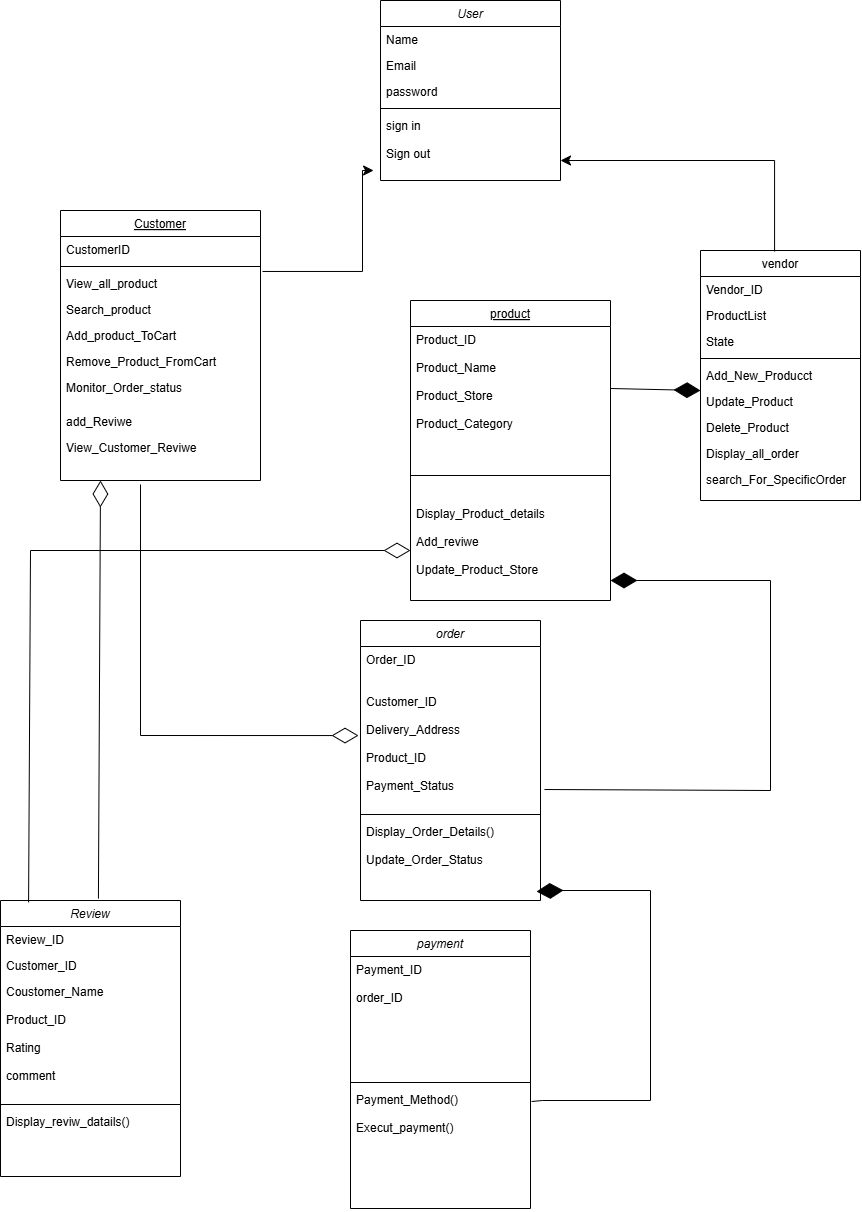

The diagram above was exported from draw.io. Its source (the exported page's mxGraphModel, read from the mxfile embedded in the PNG):
<mxGraphModel dx="2037" dy="2285" grid="1" gridSize="10" guides="1" tooltips="1" connect="1" arrows="1" fold="1" page="1" pageScale="1" pageWidth="827" pageHeight="1169" math="0" shadow="0">
  <root>
    <mxCell id="WIyWlLk6GJQsqaUBKTNV-0" />
    <mxCell id="WIyWlLk6GJQsqaUBKTNV-1" parent="WIyWlLk6GJQsqaUBKTNV-0" />
    <mxCell id="zkfFHV4jXpPFQw0GAbJ--0" value="User" style="swimlane;fontStyle=2;align=center;verticalAlign=top;childLayout=stackLayout;horizontal=1;startSize=26;horizontalStack=0;resizeParent=1;resizeLast=0;collapsible=1;marginBottom=0;rounded=0;shadow=0;strokeWidth=1;" parent="WIyWlLk6GJQsqaUBKTNV-1" vertex="1">
      <mxGeometry x="420" y="-150" width="180" height="180" as="geometry">
        <mxRectangle x="230" y="140" width="160" height="26" as="alternateBounds" />
      </mxGeometry>
    </mxCell>
    <mxCell id="zkfFHV4jXpPFQw0GAbJ--1" value="Name" style="text;align=left;verticalAlign=top;spacingLeft=4;spacingRight=4;overflow=hidden;rotatable=0;points=[[0,0.5],[1,0.5]];portConstraint=eastwest;" parent="zkfFHV4jXpPFQw0GAbJ--0" vertex="1">
      <mxGeometry y="26" width="180" height="26" as="geometry" />
    </mxCell>
    <mxCell id="zkfFHV4jXpPFQw0GAbJ--2" value="Email" style="text;align=left;verticalAlign=top;spacingLeft=4;spacingRight=4;overflow=hidden;rotatable=0;points=[[0,0.5],[1,0.5]];portConstraint=eastwest;rounded=0;shadow=0;html=0;" parent="zkfFHV4jXpPFQw0GAbJ--0" vertex="1">
      <mxGeometry y="52" width="180" height="26" as="geometry" />
    </mxCell>
    <mxCell id="zkfFHV4jXpPFQw0GAbJ--3" value="password" style="text;align=left;verticalAlign=top;spacingLeft=4;spacingRight=4;overflow=hidden;rotatable=0;points=[[0,0.5],[1,0.5]];portConstraint=eastwest;rounded=0;shadow=0;html=0;" parent="zkfFHV4jXpPFQw0GAbJ--0" vertex="1">
      <mxGeometry y="78" width="180" height="26" as="geometry" />
    </mxCell>
    <mxCell id="zkfFHV4jXpPFQw0GAbJ--4" value="" style="line;html=1;strokeWidth=1;align=left;verticalAlign=middle;spacingTop=-1;spacingLeft=3;spacingRight=3;rotatable=0;labelPosition=right;points=[];portConstraint=eastwest;" parent="zkfFHV4jXpPFQw0GAbJ--0" vertex="1">
      <mxGeometry y="104" width="180" height="8" as="geometry" />
    </mxCell>
    <mxCell id="zkfFHV4jXpPFQw0GAbJ--5" value="sign in &#10;&#10;Sign out" style="text;align=left;verticalAlign=top;spacingLeft=4;spacingRight=4;overflow=hidden;rotatable=0;points=[[0,0.5],[1,0.5]];portConstraint=eastwest;" parent="zkfFHV4jXpPFQw0GAbJ--0" vertex="1">
      <mxGeometry y="112" width="180" height="68" as="geometry" />
    </mxCell>
    <mxCell id="zkfFHV4jXpPFQw0GAbJ--17" value="vendor" style="swimlane;fontStyle=0;align=center;verticalAlign=top;childLayout=stackLayout;horizontal=1;startSize=26;horizontalStack=0;resizeParent=1;resizeLast=0;collapsible=1;marginBottom=0;rounded=0;shadow=0;strokeWidth=1;" parent="WIyWlLk6GJQsqaUBKTNV-1" vertex="1">
      <mxGeometry x="740" y="100" width="160" height="250" as="geometry">
        <mxRectangle x="550" y="140" width="160" height="26" as="alternateBounds" />
      </mxGeometry>
    </mxCell>
    <mxCell id="zkfFHV4jXpPFQw0GAbJ--18" value="Vendor_ID" style="text;align=left;verticalAlign=top;spacingLeft=4;spacingRight=4;overflow=hidden;rotatable=0;points=[[0,0.5],[1,0.5]];portConstraint=eastwest;" parent="zkfFHV4jXpPFQw0GAbJ--17" vertex="1">
      <mxGeometry y="26" width="160" height="26" as="geometry" />
    </mxCell>
    <mxCell id="zkfFHV4jXpPFQw0GAbJ--19" value="ProductList" style="text;align=left;verticalAlign=top;spacingLeft=4;spacingRight=4;overflow=hidden;rotatable=0;points=[[0,0.5],[1,0.5]];portConstraint=eastwest;rounded=0;shadow=0;html=0;" parent="zkfFHV4jXpPFQw0GAbJ--17" vertex="1">
      <mxGeometry y="52" width="160" height="26" as="geometry" />
    </mxCell>
    <mxCell id="zkfFHV4jXpPFQw0GAbJ--20" value="State" style="text;align=left;verticalAlign=top;spacingLeft=4;spacingRight=4;overflow=hidden;rotatable=0;points=[[0,0.5],[1,0.5]];portConstraint=eastwest;rounded=0;shadow=0;html=0;" parent="zkfFHV4jXpPFQw0GAbJ--17" vertex="1">
      <mxGeometry y="78" width="160" height="26" as="geometry" />
    </mxCell>
    <mxCell id="zkfFHV4jXpPFQw0GAbJ--23" value="" style="line;html=1;strokeWidth=1;align=left;verticalAlign=middle;spacingTop=-1;spacingLeft=3;spacingRight=3;rotatable=0;labelPosition=right;points=[];portConstraint=eastwest;" parent="zkfFHV4jXpPFQw0GAbJ--17" vertex="1">
      <mxGeometry y="104" width="160" height="8" as="geometry" />
    </mxCell>
    <mxCell id="zkfFHV4jXpPFQw0GAbJ--24" value="Add_New_Producct" style="text;align=left;verticalAlign=top;spacingLeft=4;spacingRight=4;overflow=hidden;rotatable=0;points=[[0,0.5],[1,0.5]];portConstraint=eastwest;" parent="zkfFHV4jXpPFQw0GAbJ--17" vertex="1">
      <mxGeometry y="112" width="160" height="26" as="geometry" />
    </mxCell>
    <mxCell id="zkfFHV4jXpPFQw0GAbJ--25" value="Update_Product " style="text;align=left;verticalAlign=top;spacingLeft=4;spacingRight=4;overflow=hidden;rotatable=0;points=[[0,0.5],[1,0.5]];portConstraint=eastwest;" parent="zkfFHV4jXpPFQw0GAbJ--17" vertex="1">
      <mxGeometry y="138" width="160" height="26" as="geometry" />
    </mxCell>
    <mxCell id="Zz5CI9xikVuyQs1WeXxp-1" value="Delete_Product" style="text;align=left;verticalAlign=top;spacingLeft=4;spacingRight=4;overflow=hidden;rotatable=0;points=[[0,0.5],[1,0.5]];portConstraint=eastwest;" parent="zkfFHV4jXpPFQw0GAbJ--17" vertex="1">
      <mxGeometry y="164" width="160" height="26" as="geometry" />
    </mxCell>
    <mxCell id="Zz5CI9xikVuyQs1WeXxp-2" value="Display_all_order" style="text;align=left;verticalAlign=top;spacingLeft=4;spacingRight=4;overflow=hidden;rotatable=0;points=[[0,0.5],[1,0.5]];portConstraint=eastwest;" parent="zkfFHV4jXpPFQw0GAbJ--17" vertex="1">
      <mxGeometry y="190" width="160" height="26" as="geometry" />
    </mxCell>
    <mxCell id="Zz5CI9xikVuyQs1WeXxp-3" value="search_For_SpecificOrder" style="text;align=left;verticalAlign=top;spacingLeft=4;spacingRight=4;overflow=hidden;rotatable=0;points=[[0,0.5],[1,0.5]];portConstraint=eastwest;" parent="zkfFHV4jXpPFQw0GAbJ--17" vertex="1">
      <mxGeometry y="216" width="160" height="34" as="geometry" />
    </mxCell>
    <mxCell id="Zz5CI9xikVuyQs1WeXxp-4" value="Customer" style="swimlane;fontStyle=4;align=center;verticalAlign=top;childLayout=stackLayout;horizontal=1;startSize=26;horizontalStack=0;resizeParent=1;resizeLast=0;collapsible=1;marginBottom=0;rounded=0;shadow=0;strokeWidth=1;" parent="WIyWlLk6GJQsqaUBKTNV-1" vertex="1">
      <mxGeometry x="100" y="60" width="200" height="270" as="geometry">
        <mxRectangle x="100" y="310" width="160" height="26" as="alternateBounds" />
      </mxGeometry>
    </mxCell>
    <mxCell id="Zz5CI9xikVuyQs1WeXxp-5" value="CustomerID" style="text;align=left;verticalAlign=top;spacingLeft=4;spacingRight=4;overflow=hidden;rotatable=0;points=[[0,0.5],[1,0.5]];portConstraint=eastwest;" parent="Zz5CI9xikVuyQs1WeXxp-4" vertex="1">
      <mxGeometry y="26" width="200" height="26" as="geometry" />
    </mxCell>
    <mxCell id="Zz5CI9xikVuyQs1WeXxp-8" value="" style="line;html=1;strokeWidth=1;align=left;verticalAlign=middle;spacingTop=-1;spacingLeft=3;spacingRight=3;rotatable=0;labelPosition=right;points=[];portConstraint=eastwest;" parent="Zz5CI9xikVuyQs1WeXxp-4" vertex="1">
      <mxGeometry y="52" width="200" height="8" as="geometry" />
    </mxCell>
    <mxCell id="Zz5CI9xikVuyQs1WeXxp-9" value="View_all_product" style="text;align=left;verticalAlign=top;spacingLeft=4;spacingRight=4;overflow=hidden;rotatable=0;points=[[0,0.5],[1,0.5]];portConstraint=eastwest;" parent="Zz5CI9xikVuyQs1WeXxp-4" vertex="1">
      <mxGeometry y="60" width="200" height="26" as="geometry" />
    </mxCell>
    <mxCell id="Zz5CI9xikVuyQs1WeXxp-10" value="Search_product" style="text;align=left;verticalAlign=top;spacingLeft=4;spacingRight=4;overflow=hidden;rotatable=0;points=[[0,0.5],[1,0.5]];portConstraint=eastwest;" parent="Zz5CI9xikVuyQs1WeXxp-4" vertex="1">
      <mxGeometry y="86" width="200" height="26" as="geometry" />
    </mxCell>
    <mxCell id="Zz5CI9xikVuyQs1WeXxp-11" value="Add_product_ToCart" style="text;align=left;verticalAlign=top;spacingLeft=4;spacingRight=4;overflow=hidden;rotatable=0;points=[[0,0.5],[1,0.5]];portConstraint=eastwest;" parent="Zz5CI9xikVuyQs1WeXxp-4" vertex="1">
      <mxGeometry y="112" width="200" height="26" as="geometry" />
    </mxCell>
    <mxCell id="Zz5CI9xikVuyQs1WeXxp-12" value="Remove_Product_FromCart" style="text;align=left;verticalAlign=top;spacingLeft=4;spacingRight=4;overflow=hidden;rotatable=0;points=[[0,0.5],[1,0.5]];portConstraint=eastwest;" parent="Zz5CI9xikVuyQs1WeXxp-4" vertex="1">
      <mxGeometry y="138" width="200" height="26" as="geometry" />
    </mxCell>
    <mxCell id="Zz5CI9xikVuyQs1WeXxp-13" value="Monitor_Order_status" style="text;align=left;verticalAlign=top;spacingLeft=4;spacingRight=4;overflow=hidden;rotatable=0;points=[[0,0.5],[1,0.5]];portConstraint=eastwest;" parent="Zz5CI9xikVuyQs1WeXxp-4" vertex="1">
      <mxGeometry y="164" width="200" height="34" as="geometry" />
    </mxCell>
    <mxCell id="Zz5CI9xikVuyQs1WeXxp-22" value="add_Reviwe" style="text;align=left;verticalAlign=top;spacingLeft=4;spacingRight=4;overflow=hidden;rotatable=0;points=[[0,0.5],[1,0.5]];portConstraint=eastwest;" parent="Zz5CI9xikVuyQs1WeXxp-4" vertex="1">
      <mxGeometry y="198" width="200" height="26" as="geometry" />
    </mxCell>
    <mxCell id="Zz5CI9xikVuyQs1WeXxp-23" value="View_Customer_Reviwe" style="text;align=left;verticalAlign=top;spacingLeft=4;spacingRight=4;overflow=hidden;rotatable=0;points=[[0,0.5],[1,0.5]];portConstraint=eastwest;" parent="Zz5CI9xikVuyQs1WeXxp-4" vertex="1">
      <mxGeometry y="224" width="200" height="46" as="geometry" />
    </mxCell>
    <mxCell id="Zz5CI9xikVuyQs1WeXxp-24" value="product" style="swimlane;fontStyle=4;align=center;verticalAlign=top;childLayout=stackLayout;horizontal=1;startSize=26;horizontalStack=0;resizeParent=1;resizeLast=0;collapsible=1;marginBottom=0;rounded=0;shadow=0;strokeWidth=1;" parent="WIyWlLk6GJQsqaUBKTNV-1" vertex="1">
      <mxGeometry x="450" y="150" width="200" height="300" as="geometry">
        <mxRectangle x="100" y="310" width="160" height="26" as="alternateBounds" />
      </mxGeometry>
    </mxCell>
    <mxCell id="Zz5CI9xikVuyQs1WeXxp-25" value="Product_ID&#10;&#10;Product_Name&#10;&#10;Product_Store&#10;&#10;Product_Category " style="text;align=left;verticalAlign=top;spacingLeft=4;spacingRight=4;overflow=hidden;rotatable=0;points=[[0,0.5],[1,0.5]];portConstraint=eastwest;" parent="Zz5CI9xikVuyQs1WeXxp-24" vertex="1">
      <mxGeometry y="26" width="200" height="124" as="geometry" />
    </mxCell>
    <mxCell id="Zz5CI9xikVuyQs1WeXxp-26" value="" style="line;html=1;strokeWidth=1;align=left;verticalAlign=middle;spacingTop=-1;spacingLeft=3;spacingRight=3;rotatable=0;labelPosition=right;points=[];portConstraint=eastwest;" parent="Zz5CI9xikVuyQs1WeXxp-24" vertex="1">
      <mxGeometry y="150" width="200" height="50" as="geometry" />
    </mxCell>
    <mxCell id="Zz5CI9xikVuyQs1WeXxp-33" value="Display_Product_details&#10;&#10;Add_reviwe &#10;&#10;Update_Product_Store" style="text;align=left;verticalAlign=top;spacingLeft=4;spacingRight=4;overflow=hidden;rotatable=0;points=[[0,0.5],[1,0.5]];portConstraint=eastwest;" parent="Zz5CI9xikVuyQs1WeXxp-24" vertex="1">
      <mxGeometry y="200" width="200" height="100" as="geometry" />
    </mxCell>
    <mxCell id="Zz5CI9xikVuyQs1WeXxp-34" value="Review" style="swimlane;fontStyle=2;align=center;verticalAlign=top;childLayout=stackLayout;horizontal=1;startSize=26;horizontalStack=0;resizeParent=1;resizeLast=0;collapsible=1;marginBottom=0;rounded=0;shadow=0;strokeWidth=1;" parent="WIyWlLk6GJQsqaUBKTNV-1" vertex="1">
      <mxGeometry x="40" y="750" width="180" height="276" as="geometry">
        <mxRectangle x="230" y="140" width="160" height="26" as="alternateBounds" />
      </mxGeometry>
    </mxCell>
    <mxCell id="Zz5CI9xikVuyQs1WeXxp-35" value="Review_ID" style="text;align=left;verticalAlign=top;spacingLeft=4;spacingRight=4;overflow=hidden;rotatable=0;points=[[0,0.5],[1,0.5]];portConstraint=eastwest;" parent="Zz5CI9xikVuyQs1WeXxp-34" vertex="1">
      <mxGeometry y="26" width="180" height="26" as="geometry" />
    </mxCell>
    <mxCell id="Zz5CI9xikVuyQs1WeXxp-36" value="Customer_ID" style="text;align=left;verticalAlign=top;spacingLeft=4;spacingRight=4;overflow=hidden;rotatable=0;points=[[0,0.5],[1,0.5]];portConstraint=eastwest;rounded=0;shadow=0;html=0;" parent="Zz5CI9xikVuyQs1WeXxp-34" vertex="1">
      <mxGeometry y="52" width="180" height="26" as="geometry" />
    </mxCell>
    <mxCell id="Zz5CI9xikVuyQs1WeXxp-37" value="Coustomer_Name&#10;&#10;Product_ID&#10;&#10;Rating&#10; &#10;comment&#10;" style="text;align=left;verticalAlign=top;spacingLeft=4;spacingRight=4;overflow=hidden;rotatable=0;points=[[0,0.5],[1,0.5]];portConstraint=eastwest;rounded=0;shadow=0;html=0;" parent="Zz5CI9xikVuyQs1WeXxp-34" vertex="1">
      <mxGeometry y="78" width="180" height="122" as="geometry" />
    </mxCell>
    <mxCell id="Zz5CI9xikVuyQs1WeXxp-38" value="" style="line;html=1;strokeWidth=1;align=left;verticalAlign=middle;spacingTop=-1;spacingLeft=3;spacingRight=3;rotatable=0;labelPosition=right;points=[];portConstraint=eastwest;" parent="Zz5CI9xikVuyQs1WeXxp-34" vertex="1">
      <mxGeometry y="200" width="180" height="8" as="geometry" />
    </mxCell>
    <mxCell id="Zz5CI9xikVuyQs1WeXxp-39" value="Display_reviw_datails()" style="text;align=left;verticalAlign=top;spacingLeft=4;spacingRight=4;overflow=hidden;rotatable=0;points=[[0,0.5],[1,0.5]];portConstraint=eastwest;" parent="Zz5CI9xikVuyQs1WeXxp-34" vertex="1">
      <mxGeometry y="208" width="180" height="68" as="geometry" />
    </mxCell>
    <mxCell id="Zz5CI9xikVuyQs1WeXxp-40" value="payment" style="swimlane;fontStyle=2;align=center;verticalAlign=top;childLayout=stackLayout;horizontal=1;startSize=26;horizontalStack=0;resizeParent=1;resizeLast=0;collapsible=1;marginBottom=0;rounded=0;shadow=0;strokeWidth=1;" parent="WIyWlLk6GJQsqaUBKTNV-1" vertex="1">
      <mxGeometry x="390" y="780" width="180" height="278" as="geometry">
        <mxRectangle x="230" y="140" width="160" height="26" as="alternateBounds" />
      </mxGeometry>
    </mxCell>
    <mxCell id="Zz5CI9xikVuyQs1WeXxp-43" value="Payment_ID&#10;&#10;order_ID&#10;&#10;" style="text;align=left;verticalAlign=top;spacingLeft=4;spacingRight=4;overflow=hidden;rotatable=0;points=[[0,0.5],[1,0.5]];portConstraint=eastwest;rounded=0;shadow=0;html=0;" parent="Zz5CI9xikVuyQs1WeXxp-40" vertex="1">
      <mxGeometry y="26" width="180" height="122" as="geometry" />
    </mxCell>
    <mxCell id="Zz5CI9xikVuyQs1WeXxp-44" value="" style="line;html=1;strokeWidth=1;align=left;verticalAlign=middle;spacingTop=-1;spacingLeft=3;spacingRight=3;rotatable=0;labelPosition=right;points=[];portConstraint=eastwest;" parent="Zz5CI9xikVuyQs1WeXxp-40" vertex="1">
      <mxGeometry y="148" width="180" height="8" as="geometry" />
    </mxCell>
    <mxCell id="Zz5CI9xikVuyQs1WeXxp-46" value="Payment_Method()&#10;&#10;Execut_payment()" style="text;align=left;verticalAlign=top;spacingLeft=4;spacingRight=4;overflow=hidden;rotatable=0;points=[[0,0.5],[1,0.5]];portConstraint=eastwest;rounded=0;shadow=0;html=0;" parent="Zz5CI9xikVuyQs1WeXxp-40" vertex="1">
      <mxGeometry y="156" width="180" height="122" as="geometry" />
    </mxCell>
    <mxCell id="Zz5CI9xikVuyQs1WeXxp-47" value="" style="edgeStyle=elbowEdgeStyle;elbow=horizontal;endArrow=classic;html=1;curved=0;rounded=0;endSize=8;startSize=8;exitX=1;exitY=0.5;exitDx=0;exitDy=0;entryX=0.006;entryY=0.824;entryDx=0;entryDy=0;entryPerimeter=0;" parent="WIyWlLk6GJQsqaUBKTNV-1" edge="1">
      <mxGeometry width="50" height="50" relative="1" as="geometry">
        <mxPoint x="302" y="120.97" as="sourcePoint" />
        <mxPoint x="413.0799999999999" y="20.001999999999924" as="targetPoint" />
        <Array as="points">
          <mxPoint x="402" y="101.97" />
        </Array>
      </mxGeometry>
    </mxCell>
    <mxCell id="Zz5CI9xikVuyQs1WeXxp-49" value="" style="edgeStyle=elbowEdgeStyle;elbow=vertical;endArrow=classic;html=1;curved=0;rounded=0;endSize=8;startSize=8;exitX=0.463;exitY=0.004;exitDx=0;exitDy=0;exitPerimeter=0;" parent="WIyWlLk6GJQsqaUBKTNV-1" target="zkfFHV4jXpPFQw0GAbJ--5" edge="1">
      <mxGeometry width="50" height="50" relative="1" as="geometry">
        <mxPoint x="814.0799999999999" y="101" as="sourcePoint" />
        <mxPoint x="610" y="20" as="targetPoint" />
        <Array as="points">
          <mxPoint x="650" y="10" />
        </Array>
      </mxGeometry>
    </mxCell>
    <mxCell id="TbUDQ277w6aqrWS46Pc3-1" value="order" style="swimlane;fontStyle=2;align=center;verticalAlign=top;childLayout=stackLayout;horizontal=1;startSize=26;horizontalStack=0;resizeParent=1;resizeLast=0;collapsible=1;marginBottom=0;rounded=0;shadow=0;strokeWidth=1;" vertex="1" parent="WIyWlLk6GJQsqaUBKTNV-1">
      <mxGeometry x="400" y="470" width="180" height="280" as="geometry">
        <mxRectangle x="230" y="140" width="160" height="26" as="alternateBounds" />
      </mxGeometry>
    </mxCell>
    <mxCell id="TbUDQ277w6aqrWS46Pc3-2" value="Order_ID&#10;&#10;&#10;Customer_ID&#10;&#10;Delivery_Address&#10;&#10;Product_ID&#10;&#10;Payment_Status&#10;" style="text;align=left;verticalAlign=top;spacingLeft=4;spacingRight=4;overflow=hidden;rotatable=0;points=[[0,0.5],[1,0.5]];portConstraint=eastwest;rounded=0;shadow=0;html=0;" vertex="1" parent="TbUDQ277w6aqrWS46Pc3-1">
      <mxGeometry y="26" width="180" height="164" as="geometry" />
    </mxCell>
    <mxCell id="TbUDQ277w6aqrWS46Pc3-3" value="" style="line;html=1;strokeWidth=1;align=left;verticalAlign=middle;spacingTop=-1;spacingLeft=3;spacingRight=3;rotatable=0;labelPosition=right;points=[];portConstraint=eastwest;" vertex="1" parent="TbUDQ277w6aqrWS46Pc3-1">
      <mxGeometry y="190" width="180" height="8" as="geometry" />
    </mxCell>
    <mxCell id="TbUDQ277w6aqrWS46Pc3-4" value="Display_Order_Details()&#10;&#10;Update_Order_Status " style="text;align=left;verticalAlign=top;spacingLeft=4;spacingRight=4;overflow=hidden;rotatable=0;points=[[0,0.5],[1,0.5]];portConstraint=eastwest;rounded=0;shadow=0;html=0;" vertex="1" parent="TbUDQ277w6aqrWS46Pc3-1">
      <mxGeometry y="198" width="180" height="78" as="geometry" />
    </mxCell>
    <mxCell id="TbUDQ277w6aqrWS46Pc3-18" value="" style="endArrow=diamondThin;endFill=1;endSize=24;html=1;rounded=0;exitX=1.006;exitY=0.123;exitDx=0;exitDy=0;exitPerimeter=0;entryX=0.978;entryY=0.936;entryDx=0;entryDy=0;entryPerimeter=0;" edge="1" parent="WIyWlLk6GJQsqaUBKTNV-1" source="Zz5CI9xikVuyQs1WeXxp-46" target="TbUDQ277w6aqrWS46Pc3-4">
      <mxGeometry width="160" relative="1" as="geometry">
        <mxPoint x="570" y="954.056" as="sourcePoint" />
        <mxPoint x="698.02" y="690" as="targetPoint" />
        <Array as="points">
          <mxPoint x="582" y="950" />
          <mxPoint x="690" y="950" />
          <mxPoint x="690" y="740" />
          <mxPoint x="600" y="740" />
        </Array>
      </mxGeometry>
    </mxCell>
    <mxCell id="TbUDQ277w6aqrWS46Pc3-21" value="" style="endArrow=diamondThin;endFill=0;endSize=24;html=1;rounded=0;entryX=-0.011;entryY=0.543;entryDx=0;entryDy=0;entryPerimeter=0;exitX=0.4;exitY=0.978;exitDx=0;exitDy=0;exitPerimeter=0;" edge="1" parent="WIyWlLk6GJQsqaUBKTNV-1" target="TbUDQ277w6aqrWS46Pc3-2">
      <mxGeometry width="160" relative="1" as="geometry">
        <mxPoint x="180" y="333.9979999999998" as="sourcePoint" />
        <mxPoint x="400" y="573.0060000000001" as="targetPoint" />
        <Array as="points">
          <mxPoint x="180" y="585" />
        </Array>
      </mxGeometry>
    </mxCell>
    <mxCell id="TbUDQ277w6aqrWS46Pc3-22" value="" style="endArrow=diamondThin;endFill=1;endSize=24;html=1;rounded=0;exitX=1;exitY=0.5;exitDx=0;exitDy=0;" edge="1" parent="WIyWlLk6GJQsqaUBKTNV-1" source="Zz5CI9xikVuyQs1WeXxp-25">
      <mxGeometry width="160" relative="1" as="geometry">
        <mxPoint x="660" y="240" as="sourcePoint" />
        <mxPoint x="740" y="240" as="targetPoint" />
      </mxGeometry>
    </mxCell>
    <mxCell id="TbUDQ277w6aqrWS46Pc3-24" value="" style="endArrow=diamondThin;endFill=0;endSize=24;html=1;rounded=0;exitX=0.156;exitY=0.007;exitDx=0;exitDy=0;exitPerimeter=0;" edge="1" parent="WIyWlLk6GJQsqaUBKTNV-1" source="Zz5CI9xikVuyQs1WeXxp-34">
      <mxGeometry width="160" relative="1" as="geometry">
        <mxPoint x="70" y="740" as="sourcePoint" />
        <mxPoint x="450" y="400" as="targetPoint" />
        <Array as="points">
          <mxPoint x="70" y="400" />
        </Array>
      </mxGeometry>
    </mxCell>
    <mxCell id="TbUDQ277w6aqrWS46Pc3-25" value="" style="endArrow=diamondThin;endFill=0;endSize=24;html=1;rounded=0;exitX=0.544;exitY=-0.007;exitDx=0;exitDy=0;exitPerimeter=0;" edge="1" parent="WIyWlLk6GJQsqaUBKTNV-1" source="Zz5CI9xikVuyQs1WeXxp-34">
      <mxGeometry width="160" relative="1" as="geometry">
        <mxPoint x="140" y="460" as="sourcePoint" />
        <mxPoint x="140" y="330" as="targetPoint" />
      </mxGeometry>
    </mxCell>
    <mxCell id="TbUDQ277w6aqrWS46Pc3-26" value="" style="endArrow=diamondThin;endFill=1;endSize=24;html=1;rounded=0;entryX=0.895;entryY=1.03;entryDx=0;entryDy=0;entryPerimeter=0;exitX=1.022;exitY=0.872;exitDx=0;exitDy=0;exitPerimeter=0;" edge="1" parent="WIyWlLk6GJQsqaUBKTNV-1" source="TbUDQ277w6aqrWS46Pc3-2">
      <mxGeometry width="160" relative="1" as="geometry">
        <mxPoint x="600" y="640" as="sourcePoint" />
        <mxPoint x="650" y="430" as="targetPoint" />
        <Array as="points">
          <mxPoint x="810" y="640" />
          <mxPoint x="810" y="430" />
        </Array>
      </mxGeometry>
    </mxCell>
  </root>
</mxGraphModel>